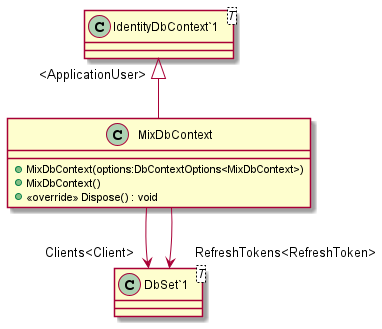

The diagram above was rendered by PlantUML. Its source (embedded in the PNG):
@startuml
class MixDbContext {
    + MixDbContext(options:DbContextOptions<MixDbContext>)
    + MixDbContext()
    + <<override>> Dispose() : void
}
class "IdentityDbContext`1"<T> {
}
class "DbSet`1"<T> {
}
"IdentityDbContext`1" "<ApplicationUser>" <|-- MixDbContext
MixDbContext --> "Clients<Client>" "DbSet`1"
MixDbContext --> "RefreshTokens<RefreshToken>" "DbSet`1"
@enduml